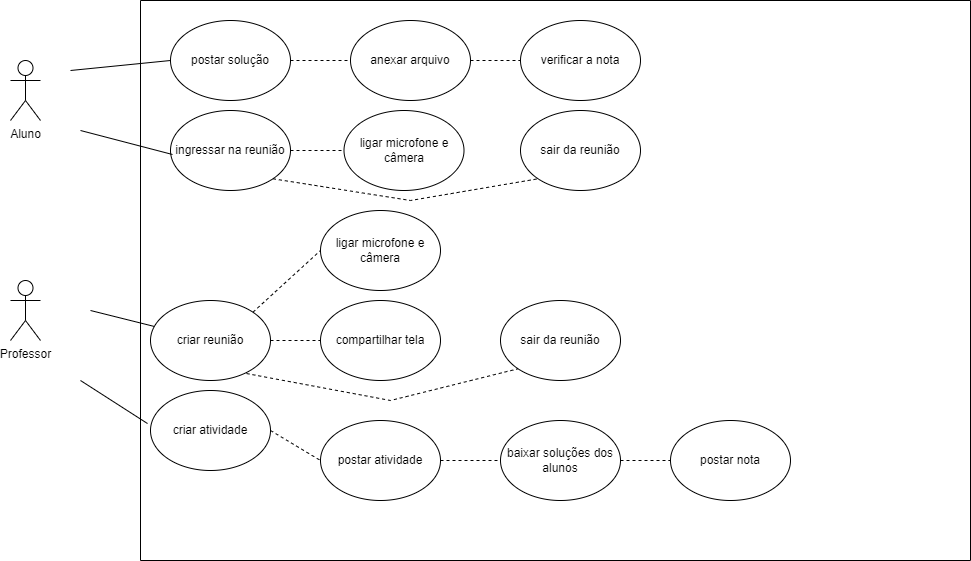

The diagram above was exported from draw.io. Its source (the exported page's mxGraphModel, read from the mxfile embedded in the PNG):
<mxGraphModel dx="1422" dy="737" grid="1" gridSize="10" guides="1" tooltips="1" connect="1" arrows="1" fold="1" page="1" pageScale="1" pageWidth="827" pageHeight="1169" math="0" shadow="0">
  <root>
    <mxCell id="0" />
    <mxCell id="1" parent="0" />
    <mxCell id="YhPpeqeVme-rcLc5-ykP-5" value="Aluno" style="shape=umlActor;verticalLabelPosition=bottom;verticalAlign=top;html=1;outlineConnect=0;" parent="1" vertex="1">
      <mxGeometry x="80" y="140" width="30" height="60" as="geometry" />
    </mxCell>
    <mxCell id="qxSKIPy2Dn5-xSAc6yxW-13" value="Professor" style="shape=umlActor;verticalLabelPosition=bottom;verticalAlign=top;html=1;outlineConnect=0;" parent="1" vertex="1">
      <mxGeometry x="80" y="360" width="30" height="60" as="geometry" />
    </mxCell>
    <mxCell id="qxSKIPy2Dn5-xSAc6yxW-33" value="" style="swimlane;startSize=0;labelBorderColor=none;" parent="1" vertex="1">
      <mxGeometry x="210" y="80" width="830" height="560" as="geometry" />
    </mxCell>
    <mxCell id="qxSKIPy2Dn5-xSAc6yxW-58" value="" style="endArrow=none;html=1;rounded=0;entryX=0;entryY=0.5;entryDx=0;entryDy=0;" parent="qxSKIPy2Dn5-xSAc6yxW-33" edge="1">
      <mxGeometry width="50" height="50" relative="1" as="geometry">
        <mxPoint x="-70" y="70" as="sourcePoint" />
        <mxPoint x="30" y="60" as="targetPoint" />
      </mxGeometry>
    </mxCell>
    <mxCell id="ctI4vVUuBcZtL0NavpzP-1" value="postar solução" style="ellipse;whiteSpace=wrap;html=1;" vertex="1" parent="qxSKIPy2Dn5-xSAc6yxW-33">
      <mxGeometry x="30" y="20" width="120" height="80" as="geometry" />
    </mxCell>
    <mxCell id="ctI4vVUuBcZtL0NavpzP-3" value="ingressar na reunião" style="ellipse;whiteSpace=wrap;html=1;" vertex="1" parent="qxSKIPy2Dn5-xSAc6yxW-33">
      <mxGeometry x="30" y="110" width="120" height="80" as="geometry" />
    </mxCell>
    <mxCell id="ctI4vVUuBcZtL0NavpzP-6" value="anexar arquivo" style="ellipse;whiteSpace=wrap;html=1;" vertex="1" parent="qxSKIPy2Dn5-xSAc6yxW-33">
      <mxGeometry x="210" y="20" width="120" height="80" as="geometry" />
    </mxCell>
    <mxCell id="ctI4vVUuBcZtL0NavpzP-7" value="" style="endArrow=none;dashed=1;html=1;rounded=0;exitX=1;exitY=0.5;exitDx=0;exitDy=0;entryX=0;entryY=0.5;entryDx=0;entryDy=0;" edge="1" parent="qxSKIPy2Dn5-xSAc6yxW-33" source="ctI4vVUuBcZtL0NavpzP-1" target="ctI4vVUuBcZtL0NavpzP-6">
      <mxGeometry width="50" height="50" relative="1" as="geometry">
        <mxPoint x="180" y="350" as="sourcePoint" />
        <mxPoint x="230" y="300" as="targetPoint" />
      </mxGeometry>
    </mxCell>
    <mxCell id="ctI4vVUuBcZtL0NavpzP-8" value="criar reunião" style="ellipse;whiteSpace=wrap;html=1;" vertex="1" parent="qxSKIPy2Dn5-xSAc6yxW-33">
      <mxGeometry x="10" y="300" width="120" height="80" as="geometry" />
    </mxCell>
    <mxCell id="ctI4vVUuBcZtL0NavpzP-9" value="criar atividade" style="ellipse;whiteSpace=wrap;html=1;" vertex="1" parent="qxSKIPy2Dn5-xSAc6yxW-33">
      <mxGeometry x="10" y="390" width="120" height="80" as="geometry" />
    </mxCell>
    <mxCell id="ctI4vVUuBcZtL0NavpzP-10" value="compartilhar tela" style="ellipse;whiteSpace=wrap;html=1;" vertex="1" parent="qxSKIPy2Dn5-xSAc6yxW-33">
      <mxGeometry x="180" y="300" width="120" height="80" as="geometry" />
    </mxCell>
    <mxCell id="ctI4vVUuBcZtL0NavpzP-11" value="postar atividade" style="ellipse;whiteSpace=wrap;html=1;" vertex="1" parent="qxSKIPy2Dn5-xSAc6yxW-33">
      <mxGeometry x="180" y="420" width="120" height="80" as="geometry" />
    </mxCell>
    <mxCell id="ctI4vVUuBcZtL0NavpzP-12" value="&lt;span&gt;ligar microfone e câmera&lt;/span&gt;" style="ellipse;whiteSpace=wrap;html=1;" vertex="1" parent="qxSKIPy2Dn5-xSAc6yxW-33">
      <mxGeometry x="203.5" y="110" width="120" height="80" as="geometry" />
    </mxCell>
    <mxCell id="ctI4vVUuBcZtL0NavpzP-13" value="" style="endArrow=none;dashed=1;html=1;rounded=0;entryX=0;entryY=0.5;entryDx=0;entryDy=0;exitX=1;exitY=0.5;exitDx=0;exitDy=0;" edge="1" parent="qxSKIPy2Dn5-xSAc6yxW-33" source="ctI4vVUuBcZtL0NavpzP-3" target="ctI4vVUuBcZtL0NavpzP-12">
      <mxGeometry width="50" height="50" relative="1" as="geometry">
        <mxPoint x="150" y="170" as="sourcePoint" />
        <mxPoint x="200" y="120" as="targetPoint" />
      </mxGeometry>
    </mxCell>
    <mxCell id="ctI4vVUuBcZtL0NavpzP-14" value="" style="endArrow=none;dashed=1;html=1;rounded=0;entryX=0;entryY=0.5;entryDx=0;entryDy=0;exitX=1;exitY=0.5;exitDx=0;exitDy=0;" edge="1" parent="qxSKIPy2Dn5-xSAc6yxW-33" source="ctI4vVUuBcZtL0NavpzP-8" target="ctI4vVUuBcZtL0NavpzP-10">
      <mxGeometry width="50" height="50" relative="1" as="geometry">
        <mxPoint x="160" y="160" as="sourcePoint" />
        <mxPoint x="214" y="160" as="targetPoint" />
      </mxGeometry>
    </mxCell>
    <mxCell id="ctI4vVUuBcZtL0NavpzP-15" value="" style="endArrow=none;dashed=1;html=1;rounded=0;entryX=0;entryY=0.5;entryDx=0;entryDy=0;exitX=1;exitY=0.5;exitDx=0;exitDy=0;" edge="1" parent="qxSKIPy2Dn5-xSAc6yxW-33" source="ctI4vVUuBcZtL0NavpzP-9" target="ctI4vVUuBcZtL0NavpzP-11">
      <mxGeometry width="50" height="50" relative="1" as="geometry">
        <mxPoint x="130" y="460" as="sourcePoint" />
        <mxPoint x="180" y="410" as="targetPoint" />
      </mxGeometry>
    </mxCell>
    <mxCell id="ctI4vVUuBcZtL0NavpzP-16" value="verificar a nota" style="ellipse;whiteSpace=wrap;html=1;" vertex="1" parent="qxSKIPy2Dn5-xSAc6yxW-33">
      <mxGeometry x="380" y="20" width="120" height="80" as="geometry" />
    </mxCell>
    <mxCell id="ctI4vVUuBcZtL0NavpzP-17" value="sair da reunião" style="ellipse;whiteSpace=wrap;html=1;" vertex="1" parent="qxSKIPy2Dn5-xSAc6yxW-33">
      <mxGeometry x="380" y="110" width="120" height="80" as="geometry" />
    </mxCell>
    <mxCell id="ctI4vVUuBcZtL0NavpzP-18" value="ligar microfone e câmera" style="ellipse;whiteSpace=wrap;html=1;" vertex="1" parent="qxSKIPy2Dn5-xSAc6yxW-33">
      <mxGeometry x="180" y="210" width="120" height="80" as="geometry" />
    </mxCell>
    <mxCell id="ctI4vVUuBcZtL0NavpzP-19" value="baixar soluções dos&lt;br&gt;alunos" style="ellipse;whiteSpace=wrap;html=1;" vertex="1" parent="qxSKIPy2Dn5-xSAc6yxW-33">
      <mxGeometry x="360" y="420" width="120" height="80" as="geometry" />
    </mxCell>
    <mxCell id="ctI4vVUuBcZtL0NavpzP-20" value="" style="endArrow=none;dashed=1;html=1;rounded=0;entryX=0;entryY=0.5;entryDx=0;entryDy=0;exitX=1;exitY=0.5;exitDx=0;exitDy=0;" edge="1" parent="qxSKIPy2Dn5-xSAc6yxW-33" source="ctI4vVUuBcZtL0NavpzP-6" target="ctI4vVUuBcZtL0NavpzP-16">
      <mxGeometry width="50" height="50" relative="1" as="geometry">
        <mxPoint x="180" y="350" as="sourcePoint" />
        <mxPoint x="230" y="300" as="targetPoint" />
      </mxGeometry>
    </mxCell>
    <mxCell id="ctI4vVUuBcZtL0NavpzP-23" value="" style="endArrow=none;dashed=1;html=1;rounded=0;exitX=1;exitY=0.5;exitDx=0;exitDy=0;entryX=0;entryY=0.5;entryDx=0;entryDy=0;" edge="1" parent="qxSKIPy2Dn5-xSAc6yxW-33" source="ctI4vVUuBcZtL0NavpzP-11" target="ctI4vVUuBcZtL0NavpzP-19">
      <mxGeometry width="50" height="50" relative="1" as="geometry">
        <mxPoint x="310" y="460" as="sourcePoint" />
        <mxPoint x="360" y="410" as="targetPoint" />
      </mxGeometry>
    </mxCell>
    <mxCell id="ctI4vVUuBcZtL0NavpzP-24" value="&lt;span&gt;postar nota&lt;/span&gt;" style="ellipse;whiteSpace=wrap;html=1;" vertex="1" parent="qxSKIPy2Dn5-xSAc6yxW-33">
      <mxGeometry x="530" y="420" width="120" height="80" as="geometry" />
    </mxCell>
    <mxCell id="ctI4vVUuBcZtL0NavpzP-26" value="" style="endArrow=none;dashed=1;html=1;rounded=0;entryX=0;entryY=0.5;entryDx=0;entryDy=0;exitX=1;exitY=0.5;exitDx=0;exitDy=0;" edge="1" parent="qxSKIPy2Dn5-xSAc6yxW-33" source="ctI4vVUuBcZtL0NavpzP-19" target="ctI4vVUuBcZtL0NavpzP-24">
      <mxGeometry width="50" height="50" relative="1" as="geometry">
        <mxPoint x="470" y="450" as="sourcePoint" />
        <mxPoint x="520" y="400" as="targetPoint" />
      </mxGeometry>
    </mxCell>
    <mxCell id="ctI4vVUuBcZtL0NavpzP-29" value="sair da reunião" style="ellipse;whiteSpace=wrap;html=1;" vertex="1" parent="qxSKIPy2Dn5-xSAc6yxW-33">
      <mxGeometry x="360" y="300" width="120" height="80" as="geometry" />
    </mxCell>
    <mxCell id="ctI4vVUuBcZtL0NavpzP-35" value="" style="endArrow=none;dashed=1;html=1;rounded=0;entryX=0;entryY=0.5;entryDx=0;entryDy=0;exitX=1;exitY=0;exitDx=0;exitDy=0;" edge="1" parent="qxSKIPy2Dn5-xSAc6yxW-33" source="ctI4vVUuBcZtL0NavpzP-8" target="ctI4vVUuBcZtL0NavpzP-18">
      <mxGeometry width="50" height="50" relative="1" as="geometry">
        <mxPoint x="120" y="310" as="sourcePoint" />
        <mxPoint x="170" y="260" as="targetPoint" />
      </mxGeometry>
    </mxCell>
    <mxCell id="ctI4vVUuBcZtL0NavpzP-36" value="" style="endArrow=none;dashed=1;html=1;rounded=0;entryX=0;entryY=1;entryDx=0;entryDy=0;exitX=1;exitY=1;exitDx=0;exitDy=0;" edge="1" parent="qxSKIPy2Dn5-xSAc6yxW-33" source="ctI4vVUuBcZtL0NavpzP-3" target="ctI4vVUuBcZtL0NavpzP-17">
      <mxGeometry width="50" height="50" relative="1" as="geometry">
        <mxPoint x="180" y="310" as="sourcePoint" />
        <mxPoint x="230" y="260" as="targetPoint" />
        <Array as="points">
          <mxPoint x="270" y="200" />
        </Array>
      </mxGeometry>
    </mxCell>
    <mxCell id="ctI4vVUuBcZtL0NavpzP-37" value="" style="endArrow=none;dashed=1;html=1;rounded=0;entryX=0;entryY=1;entryDx=0;entryDy=0;exitX=0.8;exitY=0.913;exitDx=0;exitDy=0;exitPerimeter=0;" edge="1" parent="qxSKIPy2Dn5-xSAc6yxW-33" source="ctI4vVUuBcZtL0NavpzP-8" target="ctI4vVUuBcZtL0NavpzP-29">
      <mxGeometry width="50" height="50" relative="1" as="geometry">
        <mxPoint x="180" y="310" as="sourcePoint" />
        <mxPoint x="230" y="260" as="targetPoint" />
        <Array as="points">
          <mxPoint x="250" y="400" />
        </Array>
      </mxGeometry>
    </mxCell>
    <mxCell id="qxSKIPy2Dn5-xSAc6yxW-54" value="" style="endArrow=none;html=1;rounded=0;" parent="1" edge="1">
      <mxGeometry width="50" height="50" relative="1" as="geometry">
        <mxPoint x="160" y="390" as="sourcePoint" />
        <mxPoint x="223.8202493458573" y="405.9550623364644" as="targetPoint" />
      </mxGeometry>
    </mxCell>
    <mxCell id="qxSKIPy2Dn5-xSAc6yxW-55" value="" style="endArrow=none;html=1;rounded=0;entryX=-0.025;entryY=0.413;entryDx=0;entryDy=0;entryPerimeter=0;" parent="1" target="ctI4vVUuBcZtL0NavpzP-9" edge="1">
      <mxGeometry width="50" height="50" relative="1" as="geometry">
        <mxPoint x="150" y="460" as="sourcePoint" />
        <mxPoint x="223" y="507.03999999999996" as="targetPoint" />
      </mxGeometry>
    </mxCell>
    <mxCell id="qxSKIPy2Dn5-xSAc6yxW-57" value="" style="endArrow=none;html=1;rounded=0;entryX=0.1;entryY=0.175;entryDx=0;entryDy=0;entryPerimeter=0;" parent="1" edge="1">
      <mxGeometry width="50" height="50" relative="1" as="geometry">
        <mxPoint x="150" y="210" as="sourcePoint" />
        <mxPoint x="242" y="234" as="targetPoint" />
      </mxGeometry>
    </mxCell>
  </root>
</mxGraphModel>